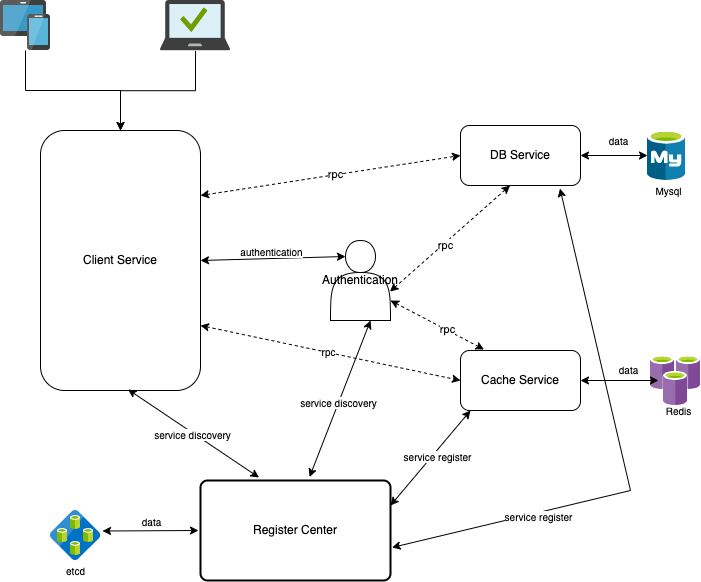

The diagram above was exported from draw.io. Its source (the exported page's mxGraphModel, read from the mxfile embedded in the PNG):
<mxGraphModel dx="1346" dy="761" grid="1" gridSize="10" guides="1" tooltips="1" connect="1" arrows="1" fold="1" page="1" pageScale="1" pageWidth="827" pageHeight="1169" math="0" shadow="0">
  <root>
    <mxCell id="0" />
    <mxCell id="1" parent="0" />
    <mxCell id="rhVaegWZLJW1n_4CMrpl-1" value="Client Service" style="rounded=1;whiteSpace=wrap;html=1;" vertex="1" parent="1">
      <mxGeometry x="62" y="530" width="160" height="260" as="geometry" />
    </mxCell>
    <mxCell id="rhVaegWZLJW1n_4CMrpl-7" value="" style="edgeStyle=orthogonalEdgeStyle;rounded=0;orthogonalLoop=1;jettySize=auto;html=1;" edge="1" parent="1" source="rhVaegWZLJW1n_4CMrpl-4" target="rhVaegWZLJW1n_4CMrpl-1">
      <mxGeometry relative="1" as="geometry" />
    </mxCell>
    <mxCell id="rhVaegWZLJW1n_4CMrpl-4" value="" style="sketch=0;aspect=fixed;html=1;points=[];align=center;image;fontSize=12;image=img/lib/mscae/Managed_Desktop.svg;" vertex="1" parent="1">
      <mxGeometry x="182" y="400" width="70" height="50.4" as="geometry" />
    </mxCell>
    <mxCell id="rhVaegWZLJW1n_4CMrpl-6" value="" style="edgeStyle=orthogonalEdgeStyle;rounded=0;orthogonalLoop=1;jettySize=auto;html=1;" edge="1" parent="1" source="rhVaegWZLJW1n_4CMrpl-5" target="rhVaegWZLJW1n_4CMrpl-1">
      <mxGeometry relative="1" as="geometry" />
    </mxCell>
    <mxCell id="rhVaegWZLJW1n_4CMrpl-5" value="" style="sketch=0;aspect=fixed;html=1;points=[];align=center;image;fontSize=12;image=img/lib/mscae/Devices_Groups.svg;" vertex="1" parent="1">
      <mxGeometry x="22" y="400" width="50" height="50" as="geometry" />
    </mxCell>
    <mxCell id="rhVaegWZLJW1n_4CMrpl-8" value="Register Center" style="rounded=1;whiteSpace=wrap;html=1;absoluteArcSize=1;arcSize=14;strokeWidth=2;" vertex="1" parent="1">
      <mxGeometry x="222" y="880" width="190" height="100" as="geometry" />
    </mxCell>
    <mxCell id="rhVaegWZLJW1n_4CMrpl-10" value="DB Service" style="rounded=1;whiteSpace=wrap;html=1;" vertex="1" parent="1">
      <mxGeometry x="482" y="525" width="120" height="60" as="geometry" />
    </mxCell>
    <mxCell id="rhVaegWZLJW1n_4CMrpl-11" value="Cache Service" style="rounded=1;whiteSpace=wrap;html=1;" vertex="1" parent="1">
      <mxGeometry x="482" y="750" width="120" height="60" as="geometry" />
    </mxCell>
    <mxCell id="rhVaegWZLJW1n_4CMrpl-12" value="" style="sketch=0;aspect=fixed;html=1;points=[];align=center;image;fontSize=12;image=img/lib/mscae/Azure_Cache_for_Redis.svg;" vertex="1" parent="1">
      <mxGeometry x="672" y="755" width="50" height="50" as="geometry" />
    </mxCell>
    <mxCell id="rhVaegWZLJW1n_4CMrpl-13" value="" style="sketch=0;aspect=fixed;html=1;points=[];align=center;image;fontSize=12;image=img/lib/mscae/Azure_Database_for_MySQL_servers.svg;" vertex="1" parent="1">
      <mxGeometry x="669" y="530" width="38" height="50" as="geometry" />
    </mxCell>
    <mxCell id="rhVaegWZLJW1n_4CMrpl-14" value="" style="sketch=0;aspect=fixed;html=1;points=[];align=center;image;fontSize=12;image=img/lib/mscae/Elastic_Database_Pools.svg;" vertex="1" parent="1">
      <mxGeometry x="72" y="910" width="50" height="50" as="geometry" />
    </mxCell>
    <mxCell id="rhVaegWZLJW1n_4CMrpl-23" value="Authentication" style="shape=actor;whiteSpace=wrap;html=1;" vertex="1" parent="1">
      <mxGeometry x="352" y="640" width="60" height="80" as="geometry" />
    </mxCell>
    <mxCell id="rhVaegWZLJW1n_4CMrpl-29" value="" style="endArrow=classic;startArrow=classic;;dashed=1;html=1;rounded=0;exitX=1;exitY=0.25;exitDx=0;exitDy=0;" edge="1" parent="1" source="rhVaegWZLJW1n_4CMrpl-1">
      <mxGeometry width="50" height="50" relative="1" as="geometry">
        <mxPoint x="392" y="615" as="sourcePoint" />
        <mxPoint x="482" y="555" as="targetPoint" />
      </mxGeometry>
    </mxCell>
    <mxCell id="rhVaegWZLJW1n_4CMrpl-39" value="rpc" style="edgeLabel;html=1;align=center;verticalAlign=middle;resizable=0;points=[];" vertex="1" connectable="0" parent="rhVaegWZLJW1n_4CMrpl-29">
      <mxGeometry x="0.0364" y="-2" relative="1" as="geometry">
        <mxPoint y="-3" as="offset" />
      </mxGeometry>
    </mxCell>
    <mxCell id="rhVaegWZLJW1n_4CMrpl-30" value="" style="endArrow=classic;startArrow=classic;html=1;rounded=0;exitX=1;exitY=0.5;exitDx=0;exitDy=0;entryX=0.25;entryY=0.2;entryDx=0;entryDy=0;entryPerimeter=0;" edge="1" parent="1" source="rhVaegWZLJW1n_4CMrpl-1" target="rhVaegWZLJW1n_4CMrpl-23">
      <mxGeometry width="50" height="50" relative="1" as="geometry">
        <mxPoint x="402" y="690" as="sourcePoint" />
        <mxPoint x="452" y="640" as="targetPoint" />
      </mxGeometry>
    </mxCell>
    <mxCell id="rhVaegWZLJW1n_4CMrpl-43" value="authentication" style="edgeLabel;html=1;align=center;verticalAlign=middle;resizable=0;points=[];fontSize=10;" vertex="1" connectable="0" parent="rhVaegWZLJW1n_4CMrpl-30">
      <mxGeometry x="-0.0205" y="1" relative="1" as="geometry">
        <mxPoint y="-7" as="offset" />
      </mxGeometry>
    </mxCell>
    <mxCell id="rhVaegWZLJW1n_4CMrpl-32" value="" style="endArrow=classic;startArrow=classic;;dashed=1;html=1;rounded=0;exitX=1;exitY=0.75;exitDx=0;exitDy=0;" edge="1" parent="1" source="rhVaegWZLJW1n_4CMrpl-1">
      <mxGeometry width="50" height="50" relative="1" as="geometry">
        <mxPoint x="222" y="820" as="sourcePoint" />
        <mxPoint x="482" y="780" as="targetPoint" />
      </mxGeometry>
    </mxCell>
    <mxCell id="rhVaegWZLJW1n_4CMrpl-49" value="rpc" style="edgeLabel;html=1;align=center;verticalAlign=middle;resizable=0;points=[];fontSize=10;" vertex="1" connectable="0" parent="rhVaegWZLJW1n_4CMrpl-32">
      <mxGeometry x="-0.0178" y="2" relative="1" as="geometry">
        <mxPoint x="-1" as="offset" />
      </mxGeometry>
    </mxCell>
    <mxCell id="rhVaegWZLJW1n_4CMrpl-33" value="" style="endArrow=classic;startArrow=classic;;dashed=1;html=1;rounded=0;exitX=0.992;exitY=0.638;exitDx=0;exitDy=0;exitPerimeter=0;entryX=0.413;entryY=1;entryDx=0;entryDy=0;entryPerimeter=0;" edge="1" parent="1" source="rhVaegWZLJW1n_4CMrpl-23" target="rhVaegWZLJW1n_4CMrpl-10">
      <mxGeometry width="50" height="50" relative="1" as="geometry">
        <mxPoint x="232" y="605" as="sourcePoint" />
        <mxPoint x="492" y="565" as="targetPoint" />
      </mxGeometry>
    </mxCell>
    <mxCell id="rhVaegWZLJW1n_4CMrpl-40" value="rpc" style="edgeLabel;html=1;align=center;verticalAlign=middle;resizable=0;points=[];" vertex="1" connectable="0" parent="rhVaegWZLJW1n_4CMrpl-33">
      <mxGeometry x="-0.0919" y="-1" relative="1" as="geometry">
        <mxPoint y="1" as="offset" />
      </mxGeometry>
    </mxCell>
    <mxCell id="rhVaegWZLJW1n_4CMrpl-34" value="" style="endArrow=classic;startArrow=classic;;dashed=1;html=1;rounded=0;exitX=1;exitY=0.75;exitDx=0;exitDy=0;entryX=0.196;entryY=-0.017;entryDx=0;entryDy=0;entryPerimeter=0;" edge="1" parent="1" source="rhVaegWZLJW1n_4CMrpl-23" target="rhVaegWZLJW1n_4CMrpl-11">
      <mxGeometry width="50" height="50" relative="1" as="geometry">
        <mxPoint x="421.52" y="701.04" as="sourcePoint" />
        <mxPoint x="541.56" y="595" as="targetPoint" />
      </mxGeometry>
    </mxCell>
    <mxCell id="rhVaegWZLJW1n_4CMrpl-41" value="rpc&lt;br&gt;" style="edgeLabel;html=1;align=center;verticalAlign=middle;resizable=0;points=[];" vertex="1" connectable="0" parent="rhVaegWZLJW1n_4CMrpl-34">
      <mxGeometry x="0.1859" y="1" relative="1" as="geometry">
        <mxPoint as="offset" />
      </mxGeometry>
    </mxCell>
    <mxCell id="rhVaegWZLJW1n_4CMrpl-35" value="" style="endArrow=classic;startArrow=classic;html=1;rounded=0;exitX=1;exitY=0.25;exitDx=0;exitDy=0;" edge="1" parent="1" source="rhVaegWZLJW1n_4CMrpl-8">
      <mxGeometry width="50" height="50" relative="1" as="geometry">
        <mxPoint x="442" y="860" as="sourcePoint" />
        <mxPoint x="492" y="810" as="targetPoint" />
      </mxGeometry>
    </mxCell>
    <mxCell id="rhVaegWZLJW1n_4CMrpl-46" value="service register" style="edgeLabel;html=1;align=center;verticalAlign=middle;resizable=0;points=[];fontSize=10;" vertex="1" connectable="0" parent="rhVaegWZLJW1n_4CMrpl-35">
      <mxGeometry x="0.0972" y="-4" relative="1" as="geometry">
        <mxPoint as="offset" />
      </mxGeometry>
    </mxCell>
    <mxCell id="rhVaegWZLJW1n_4CMrpl-36" value="" style="endArrow=classic;startArrow=classic;html=1;rounded=0;exitX=1.008;exitY=0.67;exitDx=0;exitDy=0;entryX=0.829;entryY=1.05;entryDx=0;entryDy=0;entryPerimeter=0;exitPerimeter=0;" edge="1" parent="1" source="rhVaegWZLJW1n_4CMrpl-8" target="rhVaegWZLJW1n_4CMrpl-10">
      <mxGeometry width="50" height="50" relative="1" as="geometry">
        <mxPoint x="402" y="690" as="sourcePoint" />
        <mxPoint x="452" y="640" as="targetPoint" />
        <Array as="points">
          <mxPoint x="652" y="890" />
        </Array>
      </mxGeometry>
    </mxCell>
    <mxCell id="rhVaegWZLJW1n_4CMrpl-45" value="service register" style="edgeLabel;html=1;align=center;verticalAlign=middle;resizable=0;points=[];fontSize=10;" vertex="1" connectable="0" parent="rhVaegWZLJW1n_4CMrpl-36">
      <mxGeometry x="-0.464" y="-3" relative="1" as="geometry">
        <mxPoint as="offset" />
      </mxGeometry>
    </mxCell>
    <mxCell id="rhVaegWZLJW1n_4CMrpl-37" value="" style="endArrow=classic;startArrow=classic;html=1;rounded=0;exitX=0.547;exitY=0.996;exitDx=0;exitDy=0;exitPerimeter=0;entryX=0.308;entryY=-0.03;entryDx=0;entryDy=0;entryPerimeter=0;" edge="1" parent="1" source="rhVaegWZLJW1n_4CMrpl-1" target="rhVaegWZLJW1n_4CMrpl-8">
      <mxGeometry width="50" height="50" relative="1" as="geometry">
        <mxPoint x="402" y="690" as="sourcePoint" />
        <mxPoint x="282" y="870" as="targetPoint" />
      </mxGeometry>
    </mxCell>
    <mxCell id="rhVaegWZLJW1n_4CMrpl-47" value="service discovery" style="edgeLabel;html=1;align=center;verticalAlign=middle;resizable=0;points=[];fontSize=10;" vertex="1" connectable="0" parent="rhVaegWZLJW1n_4CMrpl-37">
      <mxGeometry x="-0.0176" y="-2" relative="1" as="geometry">
        <mxPoint y="-1" as="offset" />
      </mxGeometry>
    </mxCell>
    <mxCell id="rhVaegWZLJW1n_4CMrpl-38" value="" style="endArrow=classic;startArrow=classic;html=1;rounded=0;exitX=0.574;exitY=-0.035;exitDx=0;exitDy=0;exitPerimeter=0;" edge="1" parent="1" source="rhVaegWZLJW1n_4CMrpl-8">
      <mxGeometry width="50" height="50" relative="1" as="geometry">
        <mxPoint x="342" y="770" as="sourcePoint" />
        <mxPoint x="392" y="720" as="targetPoint" />
      </mxGeometry>
    </mxCell>
    <mxCell id="rhVaegWZLJW1n_4CMrpl-48" value="service discovery&lt;br&gt;" style="edgeLabel;html=1;align=center;verticalAlign=middle;resizable=0;points=[];fontSize=10;" vertex="1" connectable="0" parent="rhVaegWZLJW1n_4CMrpl-38">
      <mxGeometry x="-0.047" y="1" relative="1" as="geometry">
        <mxPoint as="offset" />
      </mxGeometry>
    </mxCell>
    <mxCell id="rhVaegWZLJW1n_4CMrpl-50" value="" style="endArrow=classic;startArrow=classic;html=1;rounded=0;fontSize=10;exitX=1.04;exitY=0.41;exitDx=0;exitDy=0;exitPerimeter=0;" edge="1" parent="1" source="rhVaegWZLJW1n_4CMrpl-14">
      <mxGeometry width="50" height="50" relative="1" as="geometry">
        <mxPoint x="140" y="970" as="sourcePoint" />
        <mxPoint x="220" y="930" as="targetPoint" />
      </mxGeometry>
    </mxCell>
    <mxCell id="rhVaegWZLJW1n_4CMrpl-51" value="data" style="edgeLabel;html=1;align=center;verticalAlign=middle;resizable=0;points=[];fontSize=10;" vertex="1" connectable="0" parent="rhVaegWZLJW1n_4CMrpl-50">
      <mxGeometry x="-0.0001" y="-1" relative="1" as="geometry">
        <mxPoint y="-11" as="offset" />
      </mxGeometry>
    </mxCell>
    <mxCell id="rhVaegWZLJW1n_4CMrpl-53" value="etcd" style="text;html=1;align=center;verticalAlign=middle;resizable=0;points=[];autosize=1;strokeColor=none;fillColor=none;fontSize=10;" vertex="1" parent="1">
      <mxGeometry x="82" y="960" width="30" height="20" as="geometry" />
    </mxCell>
    <mxCell id="rhVaegWZLJW1n_4CMrpl-54" value="" style="endArrow=classic;startArrow=classic;html=1;rounded=0;fontSize=10;exitX=1;exitY=0.5;exitDx=0;exitDy=0;" edge="1" parent="1" source="rhVaegWZLJW1n_4CMrpl-10" target="rhVaegWZLJW1n_4CMrpl-13">
      <mxGeometry width="50" height="50" relative="1" as="geometry">
        <mxPoint x="360" y="730" as="sourcePoint" />
        <mxPoint x="410" y="680" as="targetPoint" />
      </mxGeometry>
    </mxCell>
    <mxCell id="rhVaegWZLJW1n_4CMrpl-55" value="data" style="text;html=1;align=center;verticalAlign=middle;resizable=0;points=[];autosize=1;strokeColor=none;fillColor=none;fontSize=10;" vertex="1" parent="1">
      <mxGeometry x="625" y="530" width="30" height="20" as="geometry" />
    </mxCell>
    <mxCell id="rhVaegWZLJW1n_4CMrpl-57" value="Mysql" style="text;html=1;align=center;verticalAlign=middle;resizable=0;points=[];autosize=1;strokeColor=none;fillColor=none;fontSize=10;" vertex="1" parent="1">
      <mxGeometry x="670" y="580" width="40" height="20" as="geometry" />
    </mxCell>
    <mxCell id="rhVaegWZLJW1n_4CMrpl-58" value="" style="endArrow=classic;startArrow=classic;html=1;rounded=0;fontSize=10;exitX=1;exitY=0.5;exitDx=0;exitDy=0;" edge="1" parent="1" source="rhVaegWZLJW1n_4CMrpl-11">
      <mxGeometry width="50" height="50" relative="1" as="geometry">
        <mxPoint x="360" y="730" as="sourcePoint" />
        <mxPoint x="680" y="780" as="targetPoint" />
      </mxGeometry>
    </mxCell>
    <mxCell id="rhVaegWZLJW1n_4CMrpl-59" value="data&lt;br&gt;" style="text;html=1;align=center;verticalAlign=middle;resizable=0;points=[];autosize=1;strokeColor=none;fillColor=none;fontSize=10;" vertex="1" parent="1">
      <mxGeometry x="635" y="759" width="30" height="20" as="geometry" />
    </mxCell>
    <mxCell id="rhVaegWZLJW1n_4CMrpl-60" value="Redis" style="text;html=1;align=center;verticalAlign=middle;resizable=0;points=[];autosize=1;strokeColor=none;fillColor=none;fontSize=10;" vertex="1" parent="1">
      <mxGeometry x="680" y="800" width="40" height="20" as="geometry" />
    </mxCell>
  </root>
</mxGraphModel>